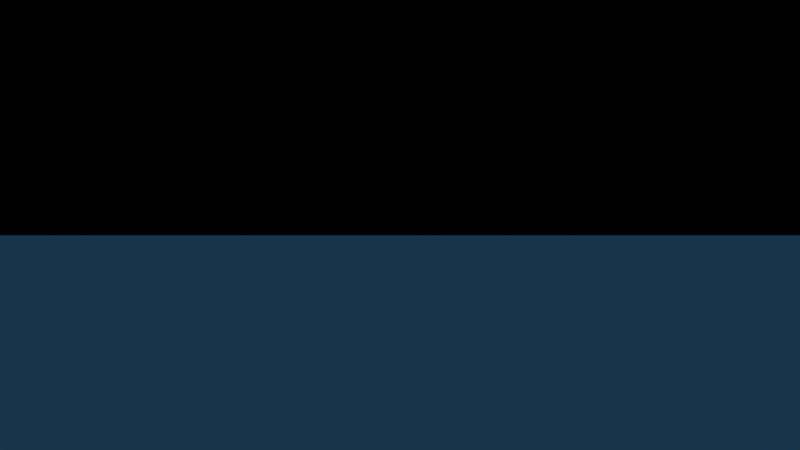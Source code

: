 # Source: floe.blend  (saved by Blender 2.77.0; exported with 4.5.12 LTS)
import bpy
from mathutils import Matrix  # noqa: F401  (used for matrix-valued properties, if any)

bpy.ops.wm.read_factory_settings(use_empty=True)
scene = bpy.context.scene
scene.name = 'Scene'

# ---- collections
col_collection_1 = bpy.data.collections.new('Collection 1'); scene.collection.children.link(col_collection_1)
col_hide_mountain = bpy.data.collections.new('hide mountain')  # instanced only; not linked into the scene
col_mountain = bpy.data.collections.new('mountain')  # instanced only; not linked into the scene
col_penguin = bpy.data.collections.new('penguin')  # instanced only; not linked into the scene
col_arbol = bpy.data.collections.new('Arbol')  # instanced only; not linked into the scene
col_snowmen = bpy.data.collections.new('snowmen')  # instanced only; not linked into the scene

# ---- materials (node trees are filled in below, after node groups)
mat_material_001 = bpy.data.materials.new('Material.001')
mat_material_001.alpha_threshold = 0.0
mat_material_001.diffuse_color = (0.06618, 0.6609, 1.0, 1.0)
mat_material_001.roughness = 0.5
mat_material = bpy.data.materials.new('Material')
mat_material.alpha_threshold = 0.0
mat_material.diffuse_color = (0.8, 0.0, 0.003544, 1.0)
mat_material.roughness = 0.5
mat_material_007 = bpy.data.materials.new('Material.007')
mat_material_007.alpha_threshold = 0.0
mat_material_007.diffuse_color = (0.008774, 0.1857, 0.8, 1.0)
mat_material_007.roughness = 0.5
mat_material_002 = bpy.data.materials.new('Material.002')
mat_material_002.alpha_threshold = 0.0
mat_material_002.diffuse_color = (0.0137, 0.05613, 0.107, 1.0)
mat_material_002.roughness = 0.5

# ---- material node trees

# ---- world
world_world = bpy.data.worlds.new('World'); scene.world = world_world
world_world.color = (0.0, 0.0, 0.0)
world_world.use_sun_shadow = False
world_world.sun_shadow_jitter_overblur = 0.0
world_world.cycles.sampling_method = 'NONE'
world_world.cycles.sample_map_resolution = 256

# ---- cameras
cam_camera = bpy.data.cameras.new('Camera')
cam_camera.clip_end = 100.0
cam_camera.lens = 35.0
cam_camera.sensor_width = 32.0
cam_camera.sensor_height = 18.0
cam_camera.display_size = 2.0
cam_camera.dof.focus_distance = 0.0
cam_camera.dof.aperture_fstop = 128.0
cam_camera.dof.aperture_blades = 6

# ---- lights
light_sun = bpy.data.lights.new('Sun', 'SUN')
light_sun.transmission_factor = 0.0
light_sun.angle = 0.1993
light_sun.energy = 1.0
light_sun.shadow_buffer_clip_start = 0.5
light_sun.shadow_soft_size = 0.1
light_sun.shadow_cascade_max_distance = 1000.0
light_hemi = bpy.data.lights.new('Hemi', 'SUN')
light_hemi.transmission_factor = 0.0
light_hemi.angle = 0.1993
light_hemi.energy = 1.0
light_hemi.shadow_buffer_clip_start = 0.5
light_hemi.shadow_soft_size = 0.1
light_hemi.shadow_cascade_max_distance = 1000.0
light_hemi.cycles.use_multiple_importance_sampling = False

# ---- meshes
me_plane = bpy.data.meshes.new('Plane')
me_plane.from_pydata([(-1.0, -1.0, 0.0), (1.0, -1.0, 0.0), (-1.0, 1.0, 0.0), (1.0, 1.0, 0.0)], [], [(0, 1, 3, 2)])
me_plane.materials.append(mat_material_001)
me_plane.use_remesh_preserve_volume = False
me_plane.use_remesh_preserve_attributes = False
me_plane.use_mirror_vertex_groups = False
me_plane.update()
me_cylinder = bpy.data.meshes.new('Cylinder')
me_cylinder.from_pydata([(0.0, 1.0, -1.0), (0.0, 1.0, 1.0), (0.1951, 0.9808, -1.0), (0.1951, 0.9808, 1.0), (0.3827, 0.9239, -1.0), (0.3827, 0.9239, 1.0), (0.5556, 0.8315, -1.0), (0.5556, 0.8315, 1.0), (0.7071, 0.7071, -1.0), (0.7071, 0.7071, 1.0), (0.8315, 0.5556, -1.0), (0.8315, 0.5556, 1.0), (0.9239, 0.3827, -1.0), (0.9239, 0.3827, 1.0), (0.9808, 0.1951, -1.0), (0.9808, 0.1951, 1.0), (1.0, 7.55e-08, -1.0), (1.0, 7.55e-08, 1.0), (0.9808, -0.1951, -1.0), (0.9808, -0.1951, 1.0), (0.9239, -0.3827, -1.0), (0.9239, -0.3827, 1.0), (0.8315, -0.5556, -1.0), (0.8315, -0.5556, 1.0), (0.7071, -0.7071, -1.0), (0.7071, -0.7071, 1.0), (0.5556, -0.8315, -1.0), (0.5556, -0.8315, 1.0), (0.3827, -0.9239, -1.0), (0.3827, -0.9239, 1.0), (0.1951, -0.9808, -1.0), (0.1951, -0.9808, 1.0), (-3.258e-07, -1.0, -1.0), (-3.258e-07, -1.0, 1.0), (-0.1951, -0.9808, -1.0), (-0.1951, -0.9808, 1.0), (-0.3827, -0.9239, -1.0), (-0.3827, -0.9239, 1.0), (-0.5556, -0.8315, -1.0), (-0.5556, -0.8315, 1.0), (-0.7071, -0.7071, -1.0), (-0.7071, -0.7071, 1.0), (-0.8315, -0.5556, -1.0), (-0.8315, -0.5556, 1.0), (-0.9239, -0.3827, -1.0), (-0.9239, -0.3827, 1.0), (-0.9808, -0.1951, -1.0), (-0.9808, -0.1951, 1.0), (-1.0, 9.656e-07, -1.0), (-1.0, 9.656e-07, 1.0), (-0.9808, 0.1951, -1.0), (-0.9808, 0.1951, 1.0), (-0.9239, 0.3827, -1.0), (-0.9239, 0.3827, 1.0), (-0.8315, 0.5556, -1.0), (-0.8315, 0.5556, 1.0), (-0.7071, 0.7071, -1.0), (-0.7071, 0.7071, 1.0), (-0.5556, 0.8315, -1.0), (-0.5556, 0.8315, 1.0), (-0.3827, 0.9239, -1.0), (-0.3827, 0.9239, 1.0), (-0.1951, 0.9808, -1.0), (-0.1951, 0.9808, 1.0)], [], [(0, 1, 3, 2), (2, 3, 5, 4), (4, 5, 7, 6), (6, 7, 9, 8), (8, 9, 11, 10), (10, 11, 13, 12), (12, 13, 15, 14), (14, 15, 17, 16), (16, 17, 19, 18), (18, 19, 21, 20), (20, 21, 23, 22), (22, 23, 25, 24), (24, 25, 27, 26), (26, 27, 29, 28), (28, 29, 31, 30), (30, 31, 33, 32), (32, 33, 35, 34), (34, 35, 37, 36), (36, 37, 39, 38), (38, 39, 41, 40), (40, 41, 43, 42), (42, 43, 45, 44), (44, 45, 47, 46), (46, 47, 49, 48), (48, 49, 51, 50), (50, 51, 53, 52), (52, 53, 55, 54), (54, 55, 57, 56), (56, 57, 59, 58), (58, 59, 61, 60), (3, 1, 63, 61, 59, 57, 55, 53, 51, 49, 47, 45, 43, 41, 39, 37, 35, 33, 31, 29, 27, 25, 23, 21, 19, 17, 15, 13, 11, 9, 7, 5), (60, 61, 63, 62), (62, 63, 1, 0), (0, 2, 4, 6, 8, 10, 12, 14, 16, 18, 20, 22, 24, 26, 28, 30, 32, 34, 36, 38, 40, 42, 44, 46, 48, 50, 52, 54, 56, 58, 60, 62)])
me_cylinder.materials.append(mat_material)
me_cylinder.use_remesh_preserve_volume = False
me_cylinder.use_remesh_preserve_attributes = False
me_cylinder.use_mirror_vertex_groups = False
me_cylinder.update()
me_cube_004 = bpy.data.meshes.new('Cube.004')
me_cube_004.from_pydata([(-5.0, 0.6831, 0.1), (5.0, -5.0, -0.1), (5.0, -5.0, 0.1), (3.029, 0.6522, 0.1), (-1.182, 5.0, 0.1), (-2.152, 5.0, -0.1), (-5.0, 2.577, 0.1), (-2.172, 5.0, 0.1), (-5.0, 2.571, -0.1), (-5.0, 0.6703, -0.1), (-3.146, -2.745, 0.1), (-3.128, -2.798, -0.1), (0.4116, -5.0, -0.1), (0.3832, -5.0, 0.1), (-1.191, 5.0, -0.1), (3.014, 0.6696, -0.1)], [], [(7, 4, 14, 5), (0, 6, 8, 9), (9, 8, 5, 14, 15, 1, 12, 11), (2, 1, 15, 3), (3, 15, 14, 4), (8, 6, 7, 5), (0, 9, 11, 10), (10, 11, 12, 13), (12, 1, 2, 13), (3, 4, 7, 6, 0, 10, 13, 2)])
me_cube_004.materials.append(mat_material_007)
me_cube_004.use_remesh_preserve_volume = False
me_cube_004.use_remesh_preserve_attributes = False
me_cube_004.use_mirror_vertex_groups = False
me_cube_004.update()
me_plane_001 = bpy.data.meshes.new('Plane.001')
me_plane_001.from_pydata([(-115.4, -115.4, 0.0), (115.4, -115.4, 0.0), (-115.4, 115.4, 0.0), (115.4, 115.4, 0.0)], [], [(0, 1, 3, 2)])
_uv = me_plane_001.uv_layers.new(name='UVMap')
_uv.uv.foreach_set('vector', [9.998e-05, 0.0001001, 0.9999, 9.998e-05, 0.9999, 0.9999, 0.0001, 0.9999])
me_plane_001.materials.append(mat_material_002)
me_plane_001.use_remesh_preserve_volume = False
me_plane_001.use_remesh_preserve_attributes = False
me_plane_001.use_mirror_vertex_groups = False
me_plane_001.update()

# ---- objects
ob_sun = bpy.data.objects.new('Sun', light_sun)
ob_endlessplane = bpy.data.objects.new('EndlessPlane', me_plane)
ob_hide_mountain = bpy.data.objects.new('hide mountain', None)
ob_mountain_001 = bpy.data.objects.new('mountain.001', None)
ob_cylinder = bpy.data.objects.new('Cylinder', me_cylinder)
ob_penguin_014 = bpy.data.objects.new('penguin.014', None)
ob_penguin_013 = bpy.data.objects.new('penguin.013', None)
ob_penguin_012 = bpy.data.objects.new('penguin.012', None)
ob_penguin_011 = bpy.data.objects.new('penguin.011', None)
ob_penguin_010 = bpy.data.objects.new('penguin.010', None)
ob_penguin_009 = bpy.data.objects.new('penguin.009', None)
ob_penguin_008 = bpy.data.objects.new('penguin.008', None)
ob_penguin_007 = bpy.data.objects.new('penguin.007', None)
ob_penguin_006 = bpy.data.objects.new('penguin.006', None)
ob_penguin_005 = bpy.data.objects.new('penguin.005', None)
ob_penguin_004 = bpy.data.objects.new('penguin.004', None)
ob_penguin_003 = bpy.data.objects.new('penguin.003', None)
ob_penguin_002 = bpy.data.objects.new('penguin.002', None)
ob_penguin_001 = bpy.data.objects.new('penguin.001', None)
ob_penguin = bpy.data.objects.new('penguin', None)
ob_camera = bpy.data.objects.new('Camera', cam_camera)
ob_hemi = bpy.data.objects.new('Hemi', light_hemi)
ob_arbol = bpy.data.objects.new('Arbol', None)
ob_mountain = bpy.data.objects.new('mountain', None)
ob_snowmen_001 = bpy.data.objects.new('snowmen.001', None)
ob_snowmen = bpy.data.objects.new('snowmen', None)
ob_icebearg = bpy.data.objects.new('icebearg', me_cube_004)
ob_waterplane = bpy.data.objects.new('WaterPlane', me_plane_001)

# ---- transforms, parenting, visibility, modifiers, constraints
ob_sun.location = (197.9, -141.5, 222.4)
ob_sun.lineart.crease_threshold = 0.0
ob_endlessplane.location = (8.201, 6.802, -1.3)
ob_endlessplane.scale = (2279.0, 2279.0, 2279.0)
ob_endlessplane.lineart.crease_threshold = 0.0
ob_hide_mountain.location = (6.966, 7.099, 0.3328)
ob_hide_mountain.rotation_euler = (0.0, -0.0, 0.6565)
ob_hide_mountain.scale = (0.5117, 0.5117, 0.5117)
ob_hide_mountain.empty_image_offset = (0.0, 0.0)
ob_hide_mountain.show_instancer_for_render = False
ob_hide_mountain.instance_type = 'COLLECTION'
ob_hide_mountain.lineart.crease_threshold = 0.0
ob_mountain_001.location = (6.95, 7.063, 0.3914)
ob_mountain_001.rotation_euler = (0.0, -0.0, 0.7153)
ob_mountain_001.scale = (0.4942, 0.4942, 0.4942)
ob_mountain_001.empty_image_offset = (0.0, 0.0)
ob_mountain_001.show_instancer_for_render = False
ob_mountain_001.instance_type = 'COLLECTION'
ob_mountain_001.lineart.crease_threshold = 0.0
ob_cylinder.location = (9.712, 3.404, 0.5426)
ob_cylinder.scale = (0.178, 0.178, 0.178)
ob_cylinder.lineart.crease_threshold = 0.0
ob_penguin_014.location = (12.14, 0.1748, 0.3312)
ob_penguin_014.rotation_euler = (0.0, -0.0, -1.352)
ob_penguin_014.empty_display_size = 0.384
ob_penguin_014.empty_image_offset = (0.0, 0.0)
ob_penguin_014.show_instancer_for_render = False
ob_penguin_014.instance_type = 'COLLECTION'
ob_penguin_014.lineart.crease_threshold = 0.0
ob_penguin_013.location = (11.46, -0.5874, 0.3312)
ob_penguin_013.rotation_euler = (0.0, -0.0, -2.322)
ob_penguin_013.empty_display_size = 0.384
ob_penguin_013.empty_image_offset = (0.0, 0.0)
ob_penguin_013.show_instancer_for_render = False
ob_penguin_013.instance_type = 'COLLECTION'
ob_penguin_013.lineart.crease_threshold = 0.0
ob_penguin_012.location = (10.86, 0.1811, 0.3312)
ob_penguin_012.rotation_euler = (0.0, 0.0, -2.241)
ob_penguin_012.empty_display_size = 0.384
ob_penguin_012.empty_image_offset = (0.0, 0.0)
ob_penguin_012.show_instancer_for_render = False
ob_penguin_012.instance_type = 'COLLECTION'
ob_penguin_012.lineart.crease_threshold = 0.0
ob_penguin_011.location = (11.15, -1.3, 0.3312)
ob_penguin_011.rotation_euler = (0.0, -0.0, -3.349)
ob_penguin_011.empty_display_size = 0.384
ob_penguin_011.empty_image_offset = (0.0, 0.0)
ob_penguin_011.show_instancer_for_render = False
ob_penguin_011.instance_type = 'COLLECTION'
ob_penguin_011.lineart.crease_threshold = 0.0
ob_penguin_010.location = (9.136, 0.6737, 0.3312)
ob_penguin_010.rotation_euler = (0.0, -0.0, 1.238)
ob_penguin_010.empty_display_size = 0.384
ob_penguin_010.empty_image_offset = (0.0, 0.0)
ob_penguin_010.show_instancer_for_render = False
ob_penguin_010.instance_type = 'COLLECTION'
ob_penguin_010.lineart.crease_threshold = 0.0
ob_penguin_009.location = (9.101, 1.452, 0.3312)
ob_penguin_009.rotation_euler = (0.0, -0.0, 1.007)
ob_penguin_009.empty_display_size = 0.384
ob_penguin_009.empty_image_offset = (0.0, 0.0)
ob_penguin_009.show_instancer_for_render = False
ob_penguin_009.instance_type = 'COLLECTION'
ob_penguin_009.lineart.crease_threshold = 0.0
ob_penguin_008.location = (9.522, 2.194, 0.3312)
ob_penguin_008.rotation_euler = (0.0, -0.0, 0.634)
ob_penguin_008.empty_display_size = 0.384
ob_penguin_008.empty_image_offset = (0.0, 0.0)
ob_penguin_008.show_instancer_for_render = False
ob_penguin_008.instance_type = 'COLLECTION'
ob_penguin_008.lineart.crease_threshold = 0.0
ob_penguin_007.location = (7.201, 7.41, 1.805)
ob_penguin_007.rotation_euler = (-0.01036, 0.04094, -0.5249)
ob_penguin_007.empty_display_size = 0.384
ob_penguin_007.empty_image_offset = (0.0, 0.0)
ob_penguin_007.show_instancer_for_render = False
ob_penguin_007.instance_type = 'COLLECTION'
ob_penguin_007.lineart.crease_threshold = 0.0
ob_penguin_006.location = (8.389, 6.066, 0.8945)
ob_penguin_006.rotation_euler = (0.0, 0.0, -2.271)
ob_penguin_006.empty_display_size = 0.384
ob_penguin_006.empty_image_offset = (0.0, 0.0)
ob_penguin_006.show_instancer_for_render = False
ob_penguin_006.instance_type = 'COLLECTION'
ob_penguin_006.lineart.crease_threshold = 0.0
ob_penguin_005.location = (5.833, 3.907, 0.3312)
ob_penguin_005.rotation_euler = (0.0, -0.0, 1.983)
ob_penguin_005.empty_display_size = 0.384
ob_penguin_005.empty_image_offset = (0.0, 0.0)
ob_penguin_005.show_instancer_for_render = False
ob_penguin_005.instance_type = 'COLLECTION'
ob_penguin_005.lineart.crease_threshold = 0.0
ob_penguin_004.location = (5.055, 3.363, 0.3312)
ob_penguin_004.rotation_euler = (0.0, -0.0, 1.478)
ob_penguin_004.empty_display_size = 0.384
ob_penguin_004.empty_image_offset = (0.0, 0.0)
ob_penguin_004.show_instancer_for_render = False
ob_penguin_004.instance_type = 'COLLECTION'
ob_penguin_004.lineart.crease_threshold = 0.0
ob_penguin_003.location = (5.743, 2.731, 0.3312)
ob_penguin_003.rotation_euler = (0.0, -0.0, 2.159)
ob_penguin_003.empty_display_size = 0.384
ob_penguin_003.empty_image_offset = (0.0, 0.0)
ob_penguin_003.show_instancer_for_render = False
ob_penguin_003.instance_type = 'COLLECTION'
ob_penguin_003.lineart.crease_threshold = 0.0
ob_penguin_002.location = (10.4, 2.244, 0.71)
ob_penguin_002.empty_display_size = 0.384
ob_penguin_002.empty_image_offset = (0.0, 0.0)
ob_penguin_002.show_instancer_for_render = False
ob_penguin_002.instance_type = 'COLLECTION'
ob_penguin_002.lineart.crease_threshold = 0.0
ob_penguin_001.location = (5.329, 4.55, 0.3312)
ob_penguin_001.rotation_euler = (0.0, -0.0, 0.09101)
ob_penguin_001.empty_display_size = 0.384
ob_penguin_001.empty_image_offset = (0.0, 0.0)
ob_penguin_001.show_instancer_for_render = False
ob_penguin_001.instance_type = 'COLLECTION'
ob_penguin_001.lineart.crease_threshold = 0.0
ob_penguin.location = (7.915, 4.402, 0.3312)
ob_penguin.rotation_euler = (0.0, -0.0, -1.189)
ob_penguin.empty_display_size = 0.384
ob_penguin.empty_image_offset = (0.0, 0.0)
ob_penguin.show_instancer_for_render = False
ob_penguin.instance_type = 'COLLECTION'
ob_penguin.lineart.crease_threshold = 0.0
ob_camera.location = (-5.747, -6.223, 1.398)
ob_camera.rotation_euler = (1.571, -0.0, -0.0)
ob_camera.lineart.crease_threshold = 0.0
ob_hemi.location = (5.094, 6.251, 12.12)
ob_hemi.lineart.crease_threshold = 0.0
ob_arbol.location = (6.684, 2.892, 0.3776)
ob_arbol.rotation_euler = (0.0, -0.0, -0.6398)
ob_arbol.scale = (0.8209, 0.8209, 0.8209)
ob_arbol.empty_image_offset = (0.0, 0.0)
ob_arbol.show_instancer_for_render = False
ob_arbol.instance_type = 'COLLECTION'
ob_arbol.lineart.crease_threshold = 0.0
ob_mountain.location = (6.69, 6.961, 0.3844)
ob_mountain.rotation_euler = (0.0, -0.0, 0.5786)
ob_mountain.scale = (0.4233, 0.4233, 0.4233)
ob_mountain.empty_image_offset = (0.0, 0.0)
ob_mountain.show_instancer_for_render = False
ob_mountain.instance_type = 'COLLECTION'
ob_mountain.lineart.crease_threshold = 0.0
ob_snowmen_001.location = (12.26, -0.8711, 0.6501)
ob_snowmen_001.rotation_euler = (0.0, -0.0, 2.779)
ob_snowmen_001.scale = (0.2924, 0.2924, 0.2924)
ob_snowmen_001.empty_image_offset = (0.0, 0.0)
ob_snowmen_001.show_instancer_for_render = False
ob_snowmen_001.instance_type = 'COLLECTION'
ob_snowmen_001.lineart.crease_threshold = 0.0
ob_snowmen.location = (6.651, 4.448, 0.635)
ob_snowmen.rotation_euler = (0.0, -0.0, 0.04752)
ob_snowmen.scale = (0.2924, 0.2924, 0.2924)
ob_snowmen.empty_image_offset = (0.0, 0.0)
ob_snowmen.show_instancer_for_render = False
ob_snowmen.instance_type = 'COLLECTION'
ob_snowmen.lineart.crease_threshold = 0.0
ob_icebearg.location = (8.747, 3.059, 0.228)
ob_icebearg.lineart.crease_threshold = 0.0
ob_waterplane.location = (0.0, 0.0, 0.2263)
ob_waterplane.lineart.crease_threshold = 0.0
_c = ob_waterplane.constraints.new('LOCKED_TRACK'); _c.name = 'REFLECTION PLANE'
_c.mute = True
_c.enabled = False
ob_hide_mountain.instance_collection = col_hide_mountain
ob_mountain_001.instance_collection = col_mountain
ob_penguin_014.instance_collection = None
ob_penguin_013.instance_collection = None
ob_penguin_012.instance_collection = None
ob_penguin_011.instance_collection = None
ob_penguin_010.instance_collection = None
ob_penguin_009.instance_collection = None
ob_penguin_008.instance_collection = None
ob_penguin_007.instance_collection = None
ob_penguin_006.instance_collection = None
ob_penguin_005.instance_collection = None
ob_penguin_004.instance_collection = None
ob_penguin_003.instance_collection = None
ob_penguin_002.instance_collection = None
ob_penguin_001.instance_collection = None
ob_penguin.instance_collection = None
ob_arbol.instance_collection = col_arbol
ob_snowmen_001.instance_collection = col_snowmen
ob_snowmen.instance_collection = col_snowmen

# ---- collection membership
col_collection_1.objects.link(ob_sun)
col_collection_1.objects.link(ob_endlessplane)
col_collection_1.objects.link(ob_hide_mountain)
col_collection_1.objects.link(ob_mountain_001)
col_collection_1.objects.link(ob_cylinder)
col_collection_1.objects.link(ob_penguin_014)
col_collection_1.objects.link(ob_penguin_013)
col_collection_1.objects.link(ob_penguin_012)
col_collection_1.objects.link(ob_penguin_011)
col_collection_1.objects.link(ob_penguin_010)
col_collection_1.objects.link(ob_penguin_009)
col_collection_1.objects.link(ob_penguin_008)
col_collection_1.objects.link(ob_penguin_007)
col_collection_1.objects.link(ob_penguin_006)
col_collection_1.objects.link(ob_penguin_005)
col_collection_1.objects.link(ob_penguin_004)
col_collection_1.objects.link(ob_penguin_003)
col_collection_1.objects.link(ob_penguin_002)
col_collection_1.objects.link(ob_penguin_001)
col_collection_1.objects.link(ob_penguin)
col_collection_1.objects.link(ob_camera)
col_collection_1.objects.link(ob_hemi)
col_collection_1.objects.link(ob_arbol)
col_collection_1.objects.link(ob_mountain)
col_collection_1.objects.link(ob_snowmen_001)
col_collection_1.objects.link(ob_snowmen)
col_collection_1.objects.link(ob_icebearg)
col_collection_1.objects.link(ob_waterplane)

# ---- scene / render settings (as saved in the file)
scene.camera = ob_camera
scene.frame_start = 1; scene.frame_end = 250; scene.frame_set(241)
scene.render.engine = 'BLENDER_EEVEE_NEXT'
scene.render.resolution_percentage = 50
scene.render.fps = 60
scene.render.dither_intensity = 0.0
scene.cycles.use_denoising = False
scene.cycles.samples = 10
scene.cycles.sampling_pattern = 'TABULATED_SOBOL'
scene.cycles.light_sampling_threshold = 0.0
scene.cycles.use_adaptive_sampling = False
scene.cycles.use_light_tree = False
scene.cycles.blur_glossy = 0.0
scene.cycles.pixel_filter_type = 'GAUSSIAN'
scene.cycles.sample_clamp_indirect = 0.0
scene.view_settings.view_transform = 'Standard'
bpy.context.view_layer.update()
